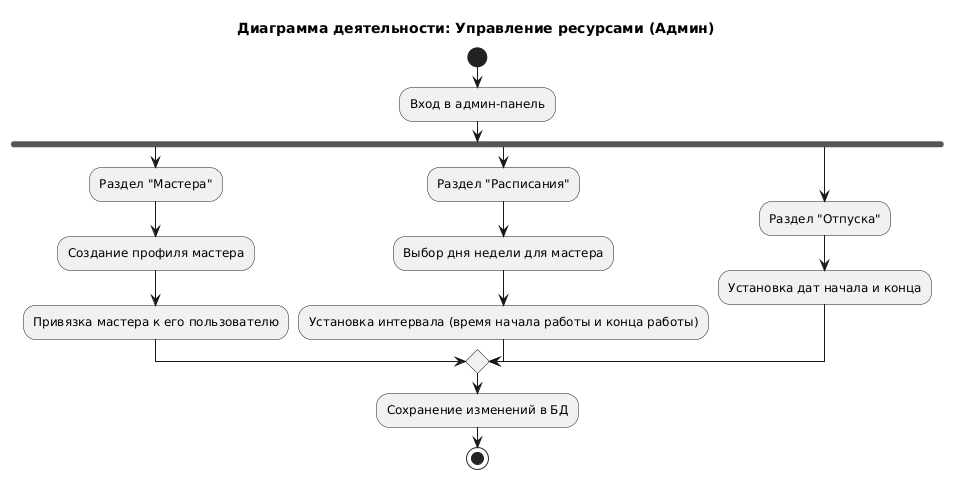

The diagram above was rendered by PlantUML. Its source (embedded in the PNG):
@startuml
title Диаграмма деятельности: Управление ресурсами (Админ)

start
:Вход в админ-панель;
fork
    :Раздел "Мастера";
    :Создание профиля мастера;
    :Привязка мастера к его пользователю;
fork again
    :Раздел "Расписания";
    :Выбор дня недели для мастера;
    :Установка интервала (время начала работы и конца работы);
fork again
    :Раздел "Отпуска";
    :Установка дат начала и конца;
end merge

:Сохранение изменений в БД;

stop
@enduml